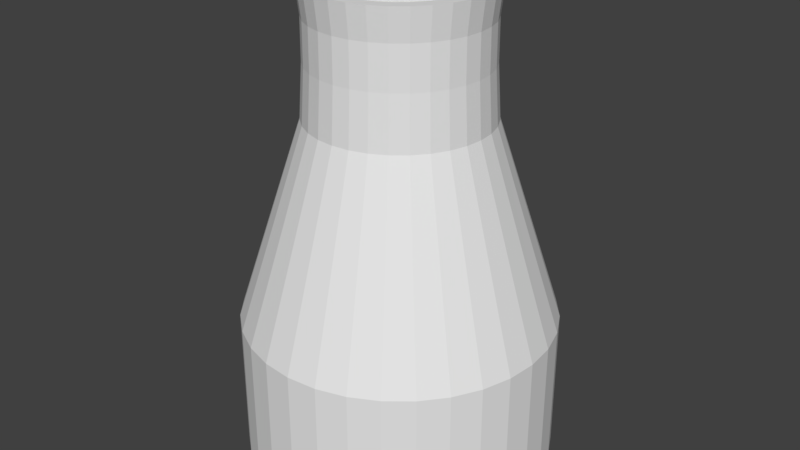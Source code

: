 # Source: cooling_tower_100.blend  (saved by Blender 2.79.0; exported with 4.5.12 LTS)
import bpy
from mathutils import Matrix  # noqa: F401  (used for matrix-valued properties, if any)

bpy.ops.wm.read_factory_settings(use_empty=True)
scene = bpy.context.scene
scene.name = 'Scene'

# ---- collections
col_collection_1 = bpy.data.collections.new('Collection 1'); scene.collection.children.link(col_collection_1)

# ---- materials (node trees are filled in below, after node groups)
mat_tower = bpy.data.materials.new('Tower')
mat_tower.alpha_threshold = 0.0
mat_tower.use_transparent_shadow = False
mat_tower.roughness = 0.5

# ---- material node trees

# ---- world
world_world = bpy.data.worlds.new('World'); scene.world = world_world
world_world.color = (0.05088, 0.05088, 0.05088)
world_world.use_sun_shadow = False
world_world.sun_shadow_jitter_overblur = 0.0
world_world.cycles.sampling_method = 'MANUAL'

# ---- meshes
me_cylinder = bpy.data.meshes.new('Cylinder')
me_cylinder.from_pydata([(-2.434, -20.56, 86.73), (-2.434, -41.85, -3.404), (-6.644, -20.14, 86.73), (-10.8, -41.03, -3.404), (-10.69, -18.91, 86.73), (-18.84, -38.59, -3.404), (-14.42, -16.92, 86.73), (-26.25, -34.62, -3.404), (-17.69, -14.23, 86.73), (-32.75, -29.29, -3.404), (-20.38, -10.96, 86.73), (-38.08, -22.8, -3.404), (-22.37, -7.234, 86.73), (-42.04, -15.38, -3.404), (-23.6, -3.186, 86.73), (-44.48, -7.341, -3.404), (-24.01, 1.024, 86.73), (-45.31, 1.024, -3.404), (-23.6, 5.233, 86.73), (-44.48, 9.388, -3.404), (-22.37, 9.281, 86.73), (-42.04, 17.43, -3.404), (-20.38, 13.01, 86.73), (-38.08, 24.84, -3.404), (-17.69, 16.28, 86.73), (-32.75, 31.34, -3.404), (-14.42, 18.97, 86.73), (-26.25, 36.67, -3.404), (-10.69, 20.96, 86.73), (-18.84, 40.63, -3.404), (-6.644, 22.19, 86.73), (-10.8, 43.07, -3.404), (-2.434, 22.6, 86.73), (-2.434, 43.9, -3.404), (1.776, 22.19, 86.73), (5.93, 43.07, -3.404), (5.824, 20.96, 86.73), (13.97, 40.63, -3.404), (9.555, 18.97, 86.73), (21.39, 36.67, -3.404), (12.82, 16.28, 86.73), (27.88, 31.34, -3.404), (15.51, 13.01, 86.73), (33.21, 24.84, -3.404), (17.5, 9.281, 86.73), (37.18, 17.43, -3.404), (18.73, 5.233, 86.73), (39.62, 9.388, -3.404), (19.14, 1.024, 86.73), (40.44, 1.024, -3.404), (18.73, -3.186, 86.73), (39.62, -7.341, -3.404), (17.5, -7.234, 86.73), (37.18, -15.38, -3.404), (15.51, -10.96, 86.73), (33.21, -22.8, -3.404), (12.82, -14.23, 86.73), (27.88, -29.29, -3.404), (9.555, -16.92, 86.73), (21.39, -34.62, -3.404), (5.824, -18.91, 86.73), (13.97, -38.59, -3.404), (1.776, -20.14, 86.73), (5.93, -41.03, -3.404), (-2.434, -22.79, 78.12), (-2.434, -22.87, 66.61), (-2.434, -23.78, 52.02), (-7.273, -23.31, 52.02), (-7.095, -22.41, 66.61), (-7.08, -22.33, 78.12), (-11.93, -21.9, 52.02), (-11.58, -21.05, 66.61), (-11.55, -20.98, 78.12), (-16.22, -19.6, 52.02), (-15.71, -18.84, 66.61), (-15.66, -18.78, 78.12), (-19.98, -16.52, 52.02), (-19.33, -15.87, 66.61), (-19.27, -15.82, 78.12), (-23.06, -12.76, 52.02), (-22.3, -12.25, 66.61), (-22.24, -12.21, 78.12), (-25.35, -8.47, 52.02), (-24.51, -8.119, 66.61), (-24.44, -8.09, 78.12), (-26.76, -3.816, 52.02), (-25.87, -3.637, 66.61), (-25.79, -3.622, 78.12), (-27.24, 1.024, 52.02), (-26.32, 1.024, 66.61), (-26.25, 1.024, 78.12), (-26.76, 5.863, 52.02), (-25.87, 5.684, 66.61), (-25.79, 5.67, 78.12), (-25.35, 10.52, 52.02), (-24.51, 10.17, 66.61), (-24.44, 10.14, 78.12), (-23.06, 14.81, 52.02), (-22.3, 14.3, 66.61), (-22.24, 14.25, 78.12), (-19.98, 18.56, 52.02), (-19.33, 17.92, 66.61), (-19.27, 17.86, 78.12), (-16.22, 21.65, 52.02), (-15.71, 20.89, 66.61), (-15.66, 20.82, 78.12), (-11.93, 23.94, 52.02), (-11.58, 23.1, 66.61), (-11.55, 23.03, 78.12), (-7.273, 25.35, 52.02), (-7.095, 24.45, 66.61), (-7.08, 24.38, 78.12), (-2.434, 25.83, 52.02), (-2.434, 24.91, 66.61), (-2.434, 24.84, 78.12), (2.406, 25.35, 52.02), (2.227, 24.45, 66.61), (2.212, 24.38, 78.12), (7.059, 23.94, 52.02), (6.709, 23.1, 66.61), (6.68, 23.03, 78.12), (11.35, 21.65, 52.02), (10.84, 20.89, 66.61), (10.8, 20.82, 78.12), (15.11, 18.56, 52.02), (14.46, 17.92, 66.61), (14.41, 17.86, 78.12), (18.19, 14.81, 52.02), (17.43, 14.3, 66.61), (17.37, 14.25, 78.12), (20.48, 10.52, 52.02), (19.64, 10.17, 66.61), (19.57, 10.14, 78.12), (21.9, 5.863, 52.02), (21.0, 5.684, 66.61), (20.92, 5.67, 78.12), (22.37, 1.024, 52.02), (21.46, 1.024, 66.61), (21.38, 1.024, 78.12), (21.9, -3.816, 52.02), (21.0, -3.637, 66.61), (20.92, -3.622, 78.12), (20.48, -8.47, 52.02), (19.64, -8.119, 66.61), (19.57, -8.09, 78.12), (18.19, -12.76, 52.02), (17.43, -12.25, 66.61), (17.37, -12.21, 78.12), (15.11, -16.52, 52.02), (14.46, -15.87, 66.61), (14.41, -15.82, 78.12), (11.35, -19.6, 52.02), (10.84, -18.84, 66.61), (10.8, -18.78, 78.12), (7.059, -21.9, 52.02), (6.709, -21.05, 66.61), (6.68, -20.98, 78.12), (2.406, -23.31, 52.02), (2.227, -22.41, 66.61), (2.212, -22.33, 78.12), (-2.434, -23.78, 86.73), (-7.273, -23.31, 86.73), (-11.93, -21.9, 86.73), (-16.22, -19.6, 86.73), (-19.98, -16.52, 86.73), (-23.06, -12.76, 86.73), (-25.35, -8.47, 86.73), (-26.76, -3.816, 86.73), (-27.24, 1.024, 86.73), (-26.76, 5.863, 86.73), (-25.35, 10.52, 86.73), (-23.06, 14.81, 86.73), (-19.98, 18.56, 86.73), (-16.22, 21.65, 86.73), (-11.93, 23.94, 86.73), (-7.273, 25.35, 86.73), (-2.434, 25.83, 86.73), (2.406, 25.35, 86.73), (7.059, 23.94, 86.73), (11.35, 21.65, 86.73), (15.11, 18.56, 86.73), (18.19, 14.81, 86.73), (20.48, 10.52, 86.73), (21.9, 5.863, 86.73), (22.37, 1.024, 86.73), (21.9, -3.816, 86.73), (20.48, -8.47, 86.73), (18.19, -12.76, 86.73), (15.11, -16.52, 86.73), (11.35, -19.6, 86.73), (7.059, -21.9, 86.73), (2.406, -23.31, 86.73), (-2.434, -20.56, 0.3137), (-6.644, -20.14, 0.3137), (-10.69, -18.91, 0.3137), (-14.42, -16.92, 0.3137), (-17.69, -14.23, 0.3137), (-20.38, -10.96, 0.3137), (-22.37, -7.234, 0.3137), (-23.6, -3.186, 0.3137), (-24.01, 1.024, 0.3137), (-23.6, 5.233, 0.3137), (-22.37, 9.281, 0.3137), (-20.38, 13.01, 0.3137), (-17.69, 16.28, 0.3137), (-14.42, 18.97, 0.3137), (-10.69, 20.96, 0.3137), (-6.644, 22.19, 0.3137), (-2.434, 22.6, 0.3137), (1.776, 22.19, 0.3137), (5.824, 20.96, 0.3137), (9.555, 18.97, 0.3137), (12.82, 16.28, 0.3137), (15.51, 13.01, 0.3137), (17.5, 9.281, 0.3137), (18.73, 5.233, 0.3137), (19.14, 1.024, 0.3137), (18.73, -3.186, 0.3137), (17.5, -7.234, 0.3137), (15.51, -10.96, 0.3137), (12.82, -14.23, 0.3137), (9.555, -16.92, 0.3137), (5.824, -18.91, 0.3137), (1.776, -20.14, 0.3137), (-2.434, -41.85, -43.62), (-10.8, -41.03, -43.62), (-18.84, -38.59, -43.62), (-26.25, -34.62, -43.62), (-32.75, -29.29, -43.62), (-38.08, -22.8, -43.62), (-42.04, -15.38, -43.62), (-44.48, -7.341, -43.62), (-45.31, 1.024, -43.62), (-44.48, 9.388, -43.62), (-42.04, 17.43, -43.62), (-38.08, 24.84, -43.62), (-32.75, 31.34, -43.62), (-26.25, 36.67, -43.62), (-18.84, 40.63, -43.62), (-10.8, 43.07, -43.62), (-2.434, 43.9, -43.62), (5.93, 43.07, -43.62), (13.97, 40.63, -43.62), (21.39, 36.67, -43.62), (27.88, 31.34, -43.62), (33.21, 24.84, -43.62), (37.18, 17.43, -43.62), (39.62, 9.388, -43.62), (40.44, 1.024, -43.62), (39.62, -7.341, -43.62), (37.18, -15.38, -43.62), (33.21, -22.8, -43.62), (27.88, -29.29, -43.62), (21.39, -34.62, -43.62), (13.97, -38.59, -43.62), (5.93, -41.03, -43.62)], [], [(66, 67, 3, 1), (67, 70, 5, 3), (70, 73, 7, 5), (73, 76, 9, 7), (76, 79, 11, 9), (79, 82, 13, 11), (82, 85, 15, 13), (85, 88, 17, 15), (88, 91, 19, 17), (91, 94, 21, 19), (94, 97, 23, 21), (97, 100, 25, 23), (100, 103, 27, 25), (103, 106, 29, 27), (106, 109, 31, 29), (109, 112, 33, 31), (112, 115, 35, 33), (115, 118, 37, 35), (118, 121, 39, 37), (121, 124, 41, 39), (124, 127, 43, 41), (127, 130, 45, 43), (130, 133, 47, 45), (133, 136, 49, 47), (136, 139, 51, 49), (139, 142, 53, 51), (142, 145, 55, 53), (145, 148, 57, 55), (148, 151, 59, 57), (151, 154, 61, 59), (154, 157, 63, 61), (157, 66, 1, 63), (20, 202, 203, 22), (191, 160, 64, 159), (159, 64, 65, 158), (158, 65, 66, 157), (190, 191, 159, 156), (156, 159, 158, 155), (155, 158, 157, 154), (189, 190, 156, 153), (153, 156, 155, 152), (152, 155, 154, 151), (188, 189, 153, 150), (150, 153, 152, 149), (149, 152, 151, 148), (187, 188, 150, 147), (147, 150, 149, 146), (146, 149, 148, 145), (186, 187, 147, 144), (144, 147, 146, 143), (143, 146, 145, 142), (185, 186, 144, 141), (141, 144, 143, 140), (140, 143, 142, 139), (184, 185, 141, 138), (138, 141, 140, 137), (137, 140, 139, 136), (183, 184, 138, 135), (135, 138, 137, 134), (134, 137, 136, 133), (182, 183, 135, 132), (132, 135, 134, 131), (131, 134, 133, 130), (181, 182, 132, 129), (129, 132, 131, 128), (128, 131, 130, 127), (180, 181, 129, 126), (126, 129, 128, 125), (125, 128, 127, 124), (179, 180, 126, 123), (123, 126, 125, 122), (122, 125, 124, 121), (178, 179, 123, 120), (120, 123, 122, 119), (119, 122, 121, 118), (177, 178, 120, 117), (117, 120, 119, 116), (116, 119, 118, 115), (176, 177, 117, 114), (114, 117, 116, 113), (113, 116, 115, 112), (175, 176, 114, 111), (111, 114, 113, 110), (110, 113, 112, 109), (174, 175, 111, 108), (108, 111, 110, 107), (107, 110, 109, 106), (173, 174, 108, 105), (105, 108, 107, 104), (104, 107, 106, 103), (172, 173, 105, 102), (102, 105, 104, 101), (101, 104, 103, 100), (171, 172, 102, 99), (99, 102, 101, 98), (98, 101, 100, 97), (170, 171, 99, 96), (96, 99, 98, 95), (95, 98, 97, 94), (169, 170, 96, 93), (93, 96, 95, 92), (92, 95, 94, 91), (168, 169, 93, 90), (90, 93, 92, 89), (89, 92, 91, 88), (167, 168, 90, 87), (87, 90, 89, 86), (86, 89, 88, 85), (166, 167, 87, 84), (84, 87, 86, 83), (83, 86, 85, 82), (165, 166, 84, 81), (81, 84, 83, 80), (80, 83, 82, 79), (164, 165, 81, 78), (78, 81, 80, 77), (77, 80, 79, 76), (163, 164, 78, 75), (75, 78, 77, 74), (74, 77, 76, 73), (162, 163, 75, 72), (72, 75, 74, 71), (71, 74, 73, 70), (161, 162, 72, 69), (69, 72, 71, 68), (68, 71, 70, 67), (160, 161, 69, 64), (64, 69, 68, 65), (65, 68, 67, 66), (2, 161, 160, 0), (4, 162, 161, 2), (6, 163, 162, 4), (8, 164, 163, 6), (10, 165, 164, 8), (12, 166, 165, 10), (14, 167, 166, 12), (16, 168, 167, 14), (18, 169, 168, 16), (20, 170, 169, 18), (22, 171, 170, 20), (24, 172, 171, 22), (26, 173, 172, 24), (28, 174, 173, 26), (30, 175, 174, 28), (32, 176, 175, 30), (34, 177, 176, 32), (36, 178, 177, 34), (38, 179, 178, 36), (40, 180, 179, 38), (42, 181, 180, 40), (44, 182, 181, 42), (46, 183, 182, 44), (48, 184, 183, 46), (50, 185, 184, 48), (52, 186, 185, 50), (54, 187, 186, 52), (56, 188, 187, 54), (58, 189, 188, 56), (60, 190, 189, 58), (62, 191, 190, 60), (0, 160, 191, 62), (192, 223, 222, 221, 220, 219, 218, 217, 216, 215, 214, 213, 212, 211, 210, 209, 208, 207, 206, 205, 204, 203, 202, 201, 200, 199, 198, 197, 196, 195, 194, 193), (48, 216, 217, 50), (22, 203, 204, 24), (50, 217, 218, 52), (24, 204, 205, 26), (52, 218, 219, 54), (26, 205, 206, 28), (0, 192, 193, 2), (54, 219, 220, 56), (28, 206, 207, 30), (2, 193, 194, 4), (56, 220, 221, 58), (30, 207, 208, 32), (4, 194, 195, 6), (58, 221, 222, 60), (32, 208, 209, 34), (6, 195, 196, 8), (60, 222, 223, 62), (34, 209, 210, 36), (8, 196, 197, 10), (62, 223, 192, 0), (36, 210, 211, 38), (10, 197, 198, 12), (38, 211, 212, 40), (12, 198, 199, 14), (40, 212, 213, 42), (14, 199, 200, 16), (42, 213, 214, 44), (16, 200, 201, 18), (44, 214, 215, 46), (18, 201, 202, 20), (46, 215, 216, 48), (27, 237, 236, 25), (45, 246, 245, 43), (63, 255, 254, 61), (19, 233, 232, 17), (37, 242, 241, 35), (55, 251, 250, 53), (11, 229, 228, 9), (29, 238, 237, 27), (47, 247, 246, 45), (3, 225, 224, 1), (1, 224, 255, 63), (21, 234, 233, 19), (39, 243, 242, 37), (57, 252, 251, 55), (13, 230, 229, 11), (31, 239, 238, 29), (49, 248, 247, 47), (5, 226, 225, 3), (23, 235, 234, 21), (41, 244, 243, 39), (59, 253, 252, 57), (15, 231, 230, 13), (33, 240, 239, 31), (51, 249, 248, 49), (7, 227, 226, 5), (25, 236, 235, 23), (43, 245, 244, 41), (61, 254, 253, 59), (17, 232, 231, 15), (35, 241, 240, 33), (53, 250, 249, 51), (9, 228, 227, 7)])
_uv = me_cylinder.uv_layers.new(name='UVMap')
_uv.uv.foreach_set('vector', [0.6723, 0.3224, 0.692, 0.3304, 0.798, 0.1086, 0.7677, 0.09447, 0.692, 0.3304, 0.7111, 0.3391, 0.8275, 0.1242, 0.798, 0.1086, 0.7111, 0.3391, 0.7297, 0.3485, 0.8562, 0.1412, 0.8275, 0.1242, 0.7297, 0.3485, 0.7475, 0.3587, 0.8839, 0.1597, 0.8562, 0.1412, 0.7475, 0.3587, 0.7646, 0.3694, 0.9106, 0.1797, 0.8839, 0.1597, 0.7646, 0.3694, 0.7808, 0.3807, 0.9362, 0.201, 0.9106, 0.1797, 0.7808, 0.3807, 0.7962, 0.3925, 0.9607, 0.2238, 0.9362, 0.201, 0.7962, 0.3925, 0.8104, 0.4048, 0.984, 0.2481, 0.9607, 0.2238, 0.1819, 0.3942, 0.1974, 0.3826, 0.0407, 0.2022, 0.01601, 0.2252, 0.1974, 0.3826, 0.2141, 0.3714, 0.06655, 0.1806, 0.0407, 0.2022, 0.2141, 0.3714, 0.2316, 0.3607, 0.0935, 0.1605, 0.06655, 0.1806, 0.2316, 0.3607, 0.2499, 0.3505, 0.1215, 0.1419, 0.0935, 0.1605, 0.2499, 0.3505, 0.2689, 0.341, 0.1504, 0.1247, 0.1215, 0.1419, 0.2689, 0.341, 0.2884, 0.3322, 0.1802, 0.109, 0.1504, 0.1247, 0.2884, 0.3322, 0.3085, 0.3241, 0.2107, 0.09477, 0.1802, 0.109, 0.3085, 0.3241, 0.329, 0.3167, 0.242, 0.0821, 0.2107, 0.09477, 0.329, 0.3167, 0.35, 0.3102, 0.2738, 0.07098, 0.242, 0.0821, 0.35, 0.3102, 0.3712, 0.3046, 0.3062, 0.06141, 0.2738, 0.07098, 0.3712, 0.3046, 0.3927, 0.2998, 0.339, 0.05342, 0.3062, 0.06141, 0.3927, 0.2998, 0.4144, 0.2959, 0.3722, 0.04702, 0.339, 0.05342, 0.4144, 0.2959, 0.4363, 0.2929, 0.4056, 0.04221, 0.3722, 0.04702, 0.4363, 0.2929, 0.4583, 0.2909, 0.4392, 0.039, 0.4056, 0.04221, 0.4583, 0.2909, 0.4803, 0.2898, 0.473, 0.03739, 0.4392, 0.039, 0.4803, 0.2898, 0.5023, 0.2897, 0.5067, 0.03739, 0.473, 0.03739, 0.5023, 0.2897, 0.5243, 0.2906, 0.5404, 0.03899, 0.5067, 0.03739, 0.5243, 0.2906, 0.5462, 0.2924, 0.5739, 0.0422, 0.5404, 0.03899, 0.5462, 0.2924, 0.5679, 0.2951, 0.6072, 0.04699, 0.5739, 0.0422, 0.5679, 0.2951, 0.5894, 0.2988, 0.6402, 0.05337, 0.6072, 0.04699, 0.5894, 0.2988, 0.6107, 0.3034, 0.6729, 0.06132, 0.6402, 0.05337, 0.6107, 0.3034, 0.6316, 0.3088, 0.7051, 0.07084, 0.6729, 0.06132, 0.6316, 0.3088, 0.6522, 0.3152, 0.7367, 0.08189, 0.7051, 0.07084, 0.6522, 0.3152, 0.6723, 0.3224, 0.7677, 0.09447, 0.7367, 0.08189, 0.5689, 0.9619, 0.5689, 0.5947, 0.551, 0.5947, 0.551, 0.9619, 0.6115, 0.4461, 0.6268, 0.4511, 0.6366, 0.4223, 0.6203, 0.417, 0.6203, 0.417, 0.6366, 0.4223, 0.6512, 0.3804, 0.6333, 0.3743, 0.6333, 0.3743, 0.6512, 0.3804, 0.6723, 0.3224, 0.6522, 0.3152, 0.596, 0.4417, 0.6115, 0.4461, 0.6203, 0.417, 0.6037, 0.4122, 0.6037, 0.4122, 0.6203, 0.417, 0.6333, 0.3743, 0.6151, 0.369, 0.6151, 0.369, 0.6333, 0.3743, 0.6522, 0.3152, 0.6316, 0.3088, 0.5804, 0.4379, 0.596, 0.4417, 0.6037, 0.4122, 0.5869, 0.4082, 0.5869, 0.4082, 0.6037, 0.4122, 0.6151, 0.369, 0.5966, 0.3644, 0.5966, 0.3644, 0.6151, 0.369, 0.6316, 0.3088, 0.6107, 0.3034, 0.5648, 0.4347, 0.5804, 0.4379, 0.5869, 0.4082, 0.57, 0.4048, 0.57, 0.4048, 0.5869, 0.4082, 0.5966, 0.3644, 0.5779, 0.3606, 0.5779, 0.3606, 0.5966, 0.3644, 0.6107, 0.3034, 0.5894, 0.2988, 0.549, 0.4322, 0.5648, 0.4347, 0.57, 0.4048, 0.553, 0.4021, 0.553, 0.4021, 0.57, 0.4048, 0.5779, 0.3606, 0.559, 0.3575, 0.559, 0.3575, 0.5779, 0.3606, 0.5894, 0.2988, 0.5679, 0.2951, 0.5331, 0.4304, 0.549, 0.4322, 0.553, 0.4021, 0.5358, 0.4001, 0.5358, 0.4001, 0.553, 0.4021, 0.559, 0.3575, 0.54, 0.3553, 0.54, 0.3553, 0.559, 0.3575, 0.5679, 0.2951, 0.5462, 0.2924, 0.5171, 0.4293, 0.5331, 0.4304, 0.5358, 0.4001, 0.5185, 0.3989, 0.5185, 0.3989, 0.5358, 0.4001, 0.54, 0.3553, 0.5208, 0.3538, 0.5208, 0.3538, 0.54, 0.3553, 0.5462, 0.2924, 0.5243, 0.2906, 0.5011, 0.4289, 0.5171, 0.4293, 0.5185, 0.3989, 0.5012, 0.3984, 0.5012, 0.3984, 0.5185, 0.3989, 0.5208, 0.3538, 0.5015, 0.3532, 0.5015, 0.3532, 0.5208, 0.3538, 0.5243, 0.2906, 0.5023, 0.2897, 0.4851, 0.4293, 0.5011, 0.4289, 0.5012, 0.3984, 0.4838, 0.3987, 0.4838, 0.3987, 0.5012, 0.3984, 0.5015, 0.3532, 0.4822, 0.3534, 0.4822, 0.3534, 0.5015, 0.3532, 0.5023, 0.2897, 0.4803, 0.2898, 0.469, 0.4303, 0.4851, 0.4293, 0.4838, 0.3987, 0.4664, 0.3997, 0.4664, 0.3997, 0.4838, 0.3987, 0.4822, 0.3534, 0.4629, 0.3544, 0.4629, 0.3544, 0.4822, 0.3534, 0.4803, 0.2898, 0.4583, 0.2909, 0.453, 0.4321, 0.469, 0.4303, 0.4664, 0.3997, 0.449, 0.4015, 0.449, 0.4015, 0.4664, 0.3997, 0.4629, 0.3544, 0.4436, 0.3562, 0.4436, 0.3562, 0.4629, 0.3544, 0.4583, 0.2909, 0.4363, 0.2929, 0.4369, 0.4345, 0.453, 0.4321, 0.449, 0.4015, 0.4317, 0.404, 0.4317, 0.404, 0.449, 0.4015, 0.4436, 0.3562, 0.4244, 0.3589, 0.4244, 0.3589, 0.4436, 0.3562, 0.4363, 0.2929, 0.4144, 0.2959, 0.4209, 0.4377, 0.4369, 0.4345, 0.4317, 0.404, 0.4144, 0.4072, 0.4144, 0.4072, 0.4317, 0.404, 0.4244, 0.3589, 0.4053, 0.3623, 0.4053, 0.3623, 0.4244, 0.3589, 0.4144, 0.2959, 0.3927, 0.2998, 0.4049, 0.4415, 0.4209, 0.4377, 0.4144, 0.4072, 0.3972, 0.4112, 0.3972, 0.4112, 0.4144, 0.4072, 0.4053, 0.3623, 0.3863, 0.3666, 0.3863, 0.3666, 0.4053, 0.3623, 0.3927, 0.2998, 0.3712, 0.3046, 0.389, 0.446, 0.4049, 0.4415, 0.3972, 0.4112, 0.38, 0.4158, 0.38, 0.4158, 0.3972, 0.4112, 0.3863, 0.3666, 0.3674, 0.3715, 0.3674, 0.3715, 0.3863, 0.3666, 0.3712, 0.3046, 0.35, 0.3102, 0.3731, 0.4511, 0.389, 0.446, 0.38, 0.4158, 0.363, 0.4211, 0.363, 0.4211, 0.38, 0.4158, 0.3674, 0.3715, 0.3488, 0.3772, 0.3488, 0.3772, 0.3674, 0.3715, 0.35, 0.3102, 0.329, 0.3167, 0.3572, 0.4568, 0.3731, 0.4511, 0.363, 0.4211, 0.3461, 0.4269, 0.3461, 0.4269, 0.363, 0.4211, 0.3488, 0.3772, 0.3305, 0.3835, 0.3305, 0.3835, 0.3488, 0.3772, 0.329, 0.3167, 0.3085, 0.3241, 0.3414, 0.4631, 0.3572, 0.4568, 0.3461, 0.4269, 0.3293, 0.4334, 0.3293, 0.4334, 0.3461, 0.4269, 0.3305, 0.3835, 0.3124, 0.3905, 0.3124, 0.3905, 0.3305, 0.3835, 0.3085, 0.3241, 0.2884, 0.3322, 0.3255, 0.4699, 0.3414, 0.4631, 0.3293, 0.4334, 0.3127, 0.4403, 0.3127, 0.4403, 0.3293, 0.4334, 0.3124, 0.3905, 0.2946, 0.3979, 0.2946, 0.3979, 0.3124, 0.3905, 0.2884, 0.3322, 0.2689, 0.341, 0.3097, 0.4771, 0.3255, 0.4699, 0.3127, 0.4403, 0.2962, 0.4476, 0.2962, 0.4476, 0.3127, 0.4403, 0.2946, 0.3979, 0.2772, 0.4059, 0.2772, 0.4059, 0.2946, 0.3979, 0.2689, 0.341, 0.2499, 0.3505, 0.2938, 0.4847, 0.3097, 0.4771, 0.2962, 0.4476, 0.2799, 0.4552, 0.2799, 0.4552, 0.2962, 0.4476, 0.2772, 0.4059, 0.2601, 0.4143, 0.2601, 0.4143, 0.2772, 0.4059, 0.2499, 0.3505, 0.2316, 0.3607, 0.2778, 0.4924, 0.2938, 0.4847, 0.2799, 0.4552, 0.2637, 0.463, 0.2637, 0.463, 0.2799, 0.4552, 0.2601, 0.4143, 0.2436, 0.4229, 0.2436, 0.4229, 0.2601, 0.4143, 0.2316, 0.3607, 0.2141, 0.3714, 0.2617, 0.5003, 0.2778, 0.4924, 0.2637, 0.463, 0.2477, 0.4709, 0.2477, 0.4709, 0.2637, 0.463, 0.2436, 0.4229, 0.2275, 0.4318, 0.2275, 0.4318, 0.2436, 0.4229, 0.2141, 0.3714, 0.1974, 0.3826, 0.2453, 0.5079, 0.2617, 0.5003, 0.2477, 0.4709, 0.2319, 0.4786, 0.2319, 0.4786, 0.2477, 0.4709, 0.2275, 0.4318, 0.212, 0.4406, 0.212, 0.4406, 0.2275, 0.4318, 0.1974, 0.3826, 0.1819, 0.3942, 0.7302, 0.4987, 0.7447, 0.5063, 0.758, 0.4803, 0.744, 0.4725, 0.744, 0.4725, 0.758, 0.4803, 0.7786, 0.4465, 0.7646, 0.4372, 0.7646, 0.4372, 0.7786, 0.4465, 0.8104, 0.4048, 0.7962, 0.3925, 0.7157, 0.4911, 0.7302, 0.4987, 0.744, 0.4725, 0.7295, 0.4645, 0.7295, 0.4645, 0.744, 0.4725, 0.7646, 0.4372, 0.75, 0.428, 0.75, 0.428, 0.7646, 0.4372, 0.7962, 0.3925, 0.7808, 0.3807, 0.7012, 0.4836, 0.7157, 0.4911, 0.7295, 0.4645, 0.7148, 0.4567, 0.7148, 0.4567, 0.7295, 0.4645, 0.75, 0.428, 0.7348, 0.4191, 0.7348, 0.4191, 0.75, 0.428, 0.7808, 0.3807, 0.7646, 0.3694, 0.6866, 0.4763, 0.7012, 0.4836, 0.7148, 0.4567, 0.6997, 0.449, 0.6997, 0.449, 0.7148, 0.4567, 0.7348, 0.4191, 0.719, 0.4104, 0.719, 0.4104, 0.7348, 0.4191, 0.7646, 0.3694, 0.7475, 0.3587, 0.6718, 0.4693, 0.6866, 0.4763, 0.6997, 0.449, 0.6843, 0.4417, 0.6843, 0.4417, 0.6997, 0.449, 0.719, 0.4104, 0.7027, 0.4021, 0.7027, 0.4021, 0.719, 0.4104, 0.7475, 0.3587, 0.7297, 0.3485, 0.6569, 0.4628, 0.6718, 0.4693, 0.6843, 0.4417, 0.6687, 0.4347, 0.6687, 0.4347, 0.6843, 0.4417, 0.7027, 0.4021, 0.686, 0.3943, 0.686, 0.3943, 0.7027, 0.4021, 0.7297, 0.3485, 0.7111, 0.3391, 0.6419, 0.4567, 0.6569, 0.4628, 0.6687, 0.4347, 0.6528, 0.4283, 0.6528, 0.4283, 0.6687, 0.4347, 0.686, 0.3943, 0.6688, 0.387, 0.6688, 0.387, 0.686, 0.3943, 0.7111, 0.3391, 0.692, 0.3304, 0.6268, 0.4511, 0.6419, 0.4567, 0.6528, 0.4283, 0.6366, 0.4223, 0.6366, 0.4223, 0.6528, 0.4283, 0.6688, 0.387, 0.6512, 0.3804, 0.6512, 0.3804, 0.6688, 0.387, 0.692, 0.3304, 0.6723, 0.3224, 0.7621, 0.5826, 0.75, 0.5761, 0.7421, 0.5952, 0.7552, 0.5992, 0.7721, 0.5676, 0.7615, 0.5589, 0.75, 0.5761, 0.7621, 0.5826, 0.7848, 0.5549, 0.7761, 0.5443, 0.7615, 0.5589, 0.7721, 0.5676, 0.7998, 0.5449, 0.7933, 0.5328, 0.7761, 0.5443, 0.7848, 0.5549, 0.8164, 0.538, 0.8124, 0.5249, 0.7933, 0.5328, 0.7998, 0.5449, 0.834, 0.5345, 0.8326, 0.5209, 0.8124, 0.5249, 0.8164, 0.538, 0.852, 0.5345, 0.8533, 0.5209, 0.8326, 0.5209, 0.834, 0.5345, 0.8696, 0.538, 0.8736, 0.5249, 0.8533, 0.5209, 0.852, 0.5345, 0.8862, 0.5449, 0.8927, 0.5328, 0.8736, 0.5249, 0.8696, 0.538, 0.9012, 0.5549, 0.9099, 0.5443, 0.8927, 0.5328, 0.8862, 0.5449, 0.9139, 0.5676, 0.9245, 0.5589, 0.9099, 0.5443, 0.9012, 0.5549, 0.9238, 0.5826, 0.9359, 0.5761, 0.9245, 0.5589, 0.9139, 0.5676, 0.9307, 0.5992, 0.9439, 0.5952, 0.9359, 0.5761, 0.9238, 0.5826, 0.9342, 0.6168, 0.9479, 0.6155, 0.9439, 0.5952, 0.9307, 0.5992, 0.9342, 0.6348, 0.9479, 0.6361, 0.9479, 0.6155, 0.9342, 0.6168, 0.9307, 0.6524, 0.9439, 0.6564, 0.9479, 0.6361, 0.9342, 0.6348, 0.9238, 0.669, 0.9359, 0.6755, 0.9439, 0.6564, 0.9307, 0.6524, 0.9139, 0.684, 0.9245, 0.6927, 0.9359, 0.6755, 0.9238, 0.669, 0.9012, 0.6967, 0.9099, 0.7073, 0.9245, 0.6927, 0.9139, 0.684, 0.8862, 0.7066, 0.8927, 0.7187, 0.9099, 0.7073, 0.9012, 0.6967, 0.8696, 0.7135, 0.8736, 0.7267, 0.8927, 0.7187, 0.8862, 0.7066, 0.852, 0.717, 0.8533, 0.7307, 0.8736, 0.7267, 0.8696, 0.7135, 0.834, 0.717, 0.8326, 0.7307, 0.8533, 0.7307, 0.852, 0.717, 0.8164, 0.7135, 0.8124, 0.7267, 0.8326, 0.7307, 0.834, 0.717, 0.7998, 0.7066, 0.7933, 0.7187, 0.8124, 0.7267, 0.8164, 0.7135, 0.7848, 0.6967, 0.7761, 0.7073, 0.7933, 0.7187, 0.7998, 0.7066, 0.7721, 0.684, 0.7615, 0.6927, 0.7761, 0.7073, 0.7848, 0.6967, 0.7621, 0.669, 0.75, 0.6755, 0.7615, 0.6927, 0.7721, 0.684, 0.7552, 0.6524, 0.7421, 0.6564, 0.75, 0.6755, 0.7621, 0.669, 0.7517, 0.6348, 0.7381, 0.6361, 0.7421, 0.6564, 0.7552, 0.6524, 0.7517, 0.6168, 0.7381, 0.6155, 0.7381, 0.6361, 0.7517, 0.6348, 0.7552, 0.5992, 0.7421, 0.5952, 0.7381, 0.6155, 0.7517, 0.6168, 0.9045, 0.9622, 0.9195, 0.9522, 0.9322, 0.9395, 0.9422, 0.9245, 0.9491, 0.9079, 0.9526, 0.8903, 0.9526, 0.8723, 0.9491, 0.8547, 0.9422, 0.8381, 0.9322, 0.8231, 0.9195, 0.8104, 0.9045, 0.8004, 0.8879, 0.7936, 0.8703, 0.7901, 0.8523, 0.7901, 0.8347, 0.7936, 0.8181, 0.8004, 0.8031, 0.8104, 0.7904, 0.8231, 0.7805, 0.8381, 0.7736, 0.8547, 0.7701, 0.8723, 0.7701, 0.8903, 0.7736, 0.9079, 0.7805, 0.9245, 0.7904, 0.9395, 0.8031, 0.9522, 0.8181, 0.9622, 0.8347, 0.9691, 0.8523, 0.9726, 0.8703, 0.9726, 0.8879, 0.9691, 0.3173, 0.9619, 0.3173, 0.5947, 0.2993, 0.5947, 0.2993, 0.9619, 0.551, 0.9619, 0.551, 0.5947, 0.533, 0.5947, 0.533, 0.9619, 0.2993, 0.9619, 0.2993, 0.5947, 0.2813, 0.5947, 0.2813, 0.9619, 0.533, 0.9619, 0.533, 0.5947, 0.515, 0.5947, 0.515, 0.9619, 0.2813, 0.9619, 0.2813, 0.5947, 0.2634, 0.5947, 0.2634, 0.9619, 0.515, 0.9619, 0.515, 0.5947, 0.497, 0.5947, 0.497, 0.9619, 0.1735, 0.9619, 0.1735, 0.5947, 0.1555, 0.5947, 0.1555, 0.9619, 0.2634, 0.9619, 0.2634, 0.5947, 0.2454, 0.5947, 0.2454, 0.9619, 0.497, 0.9619, 0.497, 0.5947, 0.4791, 0.5947, 0.4791, 0.9619, 0.1555, 0.9619, 0.1555, 0.5947, 0.1375, 0.5947, 0.1375, 0.9619, 0.2454, 0.9619, 0.2454, 0.5947, 0.2274, 0.5947, 0.2274, 0.9619, 0.4791, 0.9619, 0.4791, 0.5947, 0.4611, 0.5947, 0.4611, 0.9619, 0.1375, 0.9619, 0.1375, 0.5947, 0.1196, 0.5947, 0.1196, 0.9619, 0.2274, 0.9619, 0.2274, 0.5947, 0.2094, 0.5947, 0.2094, 0.9619, 0.4611, 0.9619, 0.4611, 0.5947, 0.4431, 0.5947, 0.4431, 0.9619, 0.1196, 0.9619, 0.1196, 0.5947, 0.1016, 0.5947, 0.1016, 0.9619, 0.2094, 0.9619, 0.2094, 0.5947, 0.1915, 0.5947, 0.1915, 0.9619, 0.4431, 0.9619, 0.4431, 0.5947, 0.4251, 0.5947, 0.4251, 0.9619, 0.1016, 0.9619, 0.1016, 0.5947, 0.08361, 0.5947, 0.08361, 0.9619, 0.1915, 0.9619, 0.1915, 0.5947, 0.1735, 0.5947, 0.1735, 0.9619, 0.4251, 0.9619, 0.4251, 0.5947, 0.4072, 0.5947, 0.4072, 0.9619, 0.08361, 0.9619, 0.08361, 0.5947, 0.06563, 0.5947, 0.06563, 0.9619, 0.4072, 0.9619, 0.4072, 0.5947, 0.3892, 0.5947, 0.3892, 0.9619, 0.06563, 0.9619, 0.06563, 0.5947, 0.04766, 0.5947, 0.04766, 0.9619, 0.3892, 0.9619, 0.3892, 0.5947, 0.3712, 0.5947, 0.3712, 0.9619, 0.04766, 0.9619, 0.04766, 0.5947, 0.02968, 0.5947, 0.02968, 0.9619, 0.3712, 0.9619, 0.3712, 0.5947, 0.3532, 0.5947, 0.3532, 0.9619, 0.6049, 0.9619, 0.6049, 0.5947, 0.5869, 0.5947, 0.5869, 0.9619, 0.3532, 0.9619, 0.3532, 0.5947, 0.3353, 0.5947, 0.3353, 0.9619, 0.5869, 0.9619, 0.5869, 0.5947, 0.5689, 0.5947, 0.5689, 0.9619, 0.3353, 0.9619, 0.3353, 0.5947, 0.3173, 0.5947, 0.3173, 0.9619, 0.4375, 0.5827, 0.4375, 0.6332, 0.4481, 0.6332, 0.4481, 0.5827, 0.3425, 0.5827, 0.3425, 0.6332, 0.353, 0.6332, 0.353, 0.5827, 0.2474, 0.5827, 0.2474, 0.6332, 0.2579, 0.6332, 0.2579, 0.5827, 0.4798, 0.5827, 0.4798, 0.6332, 0.4903, 0.6332, 0.4903, 0.5827, 0.3847, 0.5827, 0.3847, 0.6332, 0.3953, 0.6332, 0.3953, 0.5827, 0.2896, 0.5827, 0.2896, 0.6332, 0.3002, 0.6332, 0.3002, 0.5827, 0.184, 0.5827, 0.184, 0.6332, 0.1946, 0.6332, 0.1946, 0.5827, 0.427, 0.5827, 0.427, 0.6332, 0.4375, 0.6332, 0.4375, 0.5827, 0.3319, 0.5827, 0.3319, 0.6332, 0.3425, 0.6332, 0.3425, 0.5827, 0.2263, 0.5827, 0.2263, 0.6332, 0.2368, 0.6332, 0.2368, 0.5827, 0.2368, 0.5827, 0.2368, 0.6332, 0.2474, 0.6332, 0.2474, 0.5827, 0.4692, 0.5827, 0.4692, 0.6332, 0.4798, 0.6332, 0.4798, 0.5827, 0.3741, 0.5827, 0.3741, 0.6332, 0.3847, 0.6332, 0.3847, 0.5827, 0.2791, 0.5827, 0.2791, 0.6332, 0.2896, 0.6332, 0.2896, 0.5827, 0.1734, 0.5827, 0.1734, 0.6332, 0.184, 0.6332, 0.184, 0.5827, 0.4164, 0.5827, 0.4164, 0.6332, 0.427, 0.6332, 0.427, 0.5827, 0.3213, 0.5827, 0.3213, 0.6332, 0.3319, 0.6332, 0.3319, 0.5827, 0.2157, 0.5827, 0.2157, 0.6332, 0.2263, 0.6332, 0.2263, 0.5827, 0.4587, 0.5827, 0.4587, 0.6332, 0.4692, 0.6332, 0.4692, 0.5827, 0.3636, 0.5827, 0.3636, 0.6332, 0.3741, 0.6332, 0.3741, 0.5827, 0.2685, 0.5827, 0.2685, 0.6332, 0.2791, 0.6332, 0.2791, 0.5827, 0.1629, 0.5827, 0.1629, 0.6332, 0.1734, 0.6332, 0.1734, 0.5827, 0.4058, 0.5827, 0.4058, 0.6332, 0.4164, 0.6332, 0.4164, 0.5827, 0.3108, 0.5827, 0.3108, 0.6332, 0.3213, 0.6332, 0.3213, 0.5827, 0.2051, 0.5827, 0.2051, 0.6332, 0.2157, 0.6332, 0.2157, 0.5827, 0.4481, 0.5827, 0.4481, 0.6332, 0.4587, 0.6332, 0.4587, 0.5827, 0.353, 0.5827, 0.353, 0.6332, 0.3636, 0.6332, 0.3636, 0.5827, 0.2579, 0.5827, 0.2579, 0.6332, 0.2685, 0.6332, 0.2685, 0.5827, 0.1523, 0.5827, 0.1523, 0.6332, 0.1629, 0.6332, 0.1629, 0.5827, 0.3953, 0.5827, 0.3953, 0.6332, 0.4058, 0.6332, 0.4058, 0.5827, 0.3002, 0.5827, 0.3002, 0.6332, 0.3108, 0.6332, 0.3108, 0.5827, 0.1946, 0.5827, 0.1946, 0.6332, 0.2051, 0.6332, 0.2051, 0.5827])
me_cylinder.materials.append(mat_tower)
me_cylinder.use_remesh_preserve_volume = False
me_cylinder.use_remesh_preserve_attributes = False
me_cylinder.use_mirror_vertex_groups = False
me_cylinder.update()

# ---- objects
ob_cylinder = bpy.data.objects.new('Cylinder', me_cylinder)

# ---- transforms, parenting, visibility, modifiers, constraints
ob_cylinder.location = (1.017, -2.303, 3.768)
ob_cylinder.scale = (1.5, 1.5, 1.5)
ob_cylinder.lineart.crease_threshold = 0.0

# ---- collection membership
col_collection_1.objects.link(ob_cylinder)

# ---- scene / render settings (as saved in the file)
scene.frame_start = 1; scene.frame_end = 250; scene.frame_set(1)
scene.render.engine = 'BLENDER_EEVEE_NEXT'
scene.render.resolution_percentage = 50
scene.render.dither_intensity = 0.0
scene.render.use_bake_selected_to_active = True
scene.cycles.use_denoising = False
scene.cycles.samples = 128
scene.cycles.sampling_pattern = 'TABULATED_SOBOL'
scene.cycles.use_adaptive_sampling = False
scene.cycles.use_light_tree = False
scene.cycles.blur_glossy = 0.0
scene.cycles.sample_clamp_indirect = 0.0
scene.view_settings.view_transform = 'Standard'
bpy.context.view_layer.update()

# ---- added for rendering (the .blend has no active camera and no usable light): camera, sun
cam_auto = bpy.data.cameras.new('AutoCamera')
cam_auto.lens = 50.0
cam_auto.sensor_width = 36.0
cam_auto.clip_end = 4336.3
ob_auto_camera = bpy.data.objects.new('AutoCamera', cam_auto)
scene.collection.objects.link(ob_auto_camera)
ob_auto_camera.location = (244.45, -297.268, 233.772)
ob_auto_camera.rotation_euler = (1.09748, -7.21219e-08, 0.694738)
scene.camera = ob_auto_camera
light_auto_sun = bpy.data.lights.new('AutoSun', 'SUN')
light_auto_sun.energy = 3.0
light_auto_sun.angle = 0.0523599
ob_auto_sun = bpy.data.objects.new('AutoSun', light_auto_sun)
scene.collection.objects.link(ob_auto_sun)
ob_auto_sun.rotation_euler = (0.872665, 0.174533, 0.523599)
bpy.context.view_layer.update()
